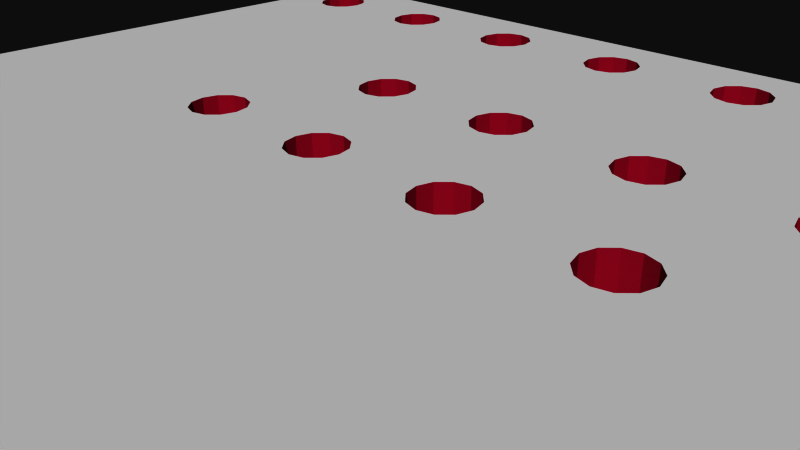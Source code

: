 # Source: 716.blend  (saved by Blender 2.72.0; exported with 4.5.12 LTS)
import bpy
from mathutils import Matrix  # noqa: F401  (used for matrix-valued properties, if any)

bpy.ops.wm.read_factory_settings(use_empty=True)
scene = bpy.context.scene
scene.name = 'Scene'

# ---- collections
col_collection_1 = bpy.data.collections.new('Collection 1'); scene.collection.children.link(col_collection_1)

# ---- materials (node trees are filled in below, after node groups)
mat_board = bpy.data.materials.new('board')
mat_board.alpha_threshold = 0.0
mat_board.use_transparent_shadow = False
mat_board.diffuse_color = (0.5961, 0.01569, 0.1098, 1.0)
mat_board.specular_color = (0.5961, 0.01569, 0.1098)
mat_board.roughness = 0.5
mat_tsilk = bpy.data.materials.new('tsilk')
mat_tsilk.alpha_threshold = 0.0
mat_tsilk.use_transparent_shadow = False
mat_tsilk.diffuse_color = (1.0, 1.0, 1.0, 1.0)
mat_tsilk.specular_color = (0.5961, 0.01569, 0.1098)
mat_tsilk.roughness = 0.5
mat_bsilk = bpy.data.materials.new('bsilk')
mat_bsilk.alpha_threshold = 0.0
mat_bsilk.use_transparent_shadow = False
mat_bsilk.diffuse_color = (1.0, 1.0, 1.0, 1.0)
mat_bsilk.specular_color = (0.5961, 0.01569, 0.1098)
mat_bsilk.roughness = 0.5

# ---- material node trees

# ---- world
world_world = bpy.data.worlds.new('World'); scene.world = world_world
world_world.color = (0.05088, 0.05088, 0.05088)
world_world.use_sun_shadow = False
world_world.sun_shadow_jitter_overblur = 0.0
world_world.cycles.sampling_method = 'MANUAL'
world_world.cycles.sample_map_resolution = 256

# ---- cameras
cam_camera = bpy.data.cameras.new('Camera')
cam_camera.clip_end = 100.0
cam_camera.lens = 35.0
cam_camera.sensor_width = 32.0
cam_camera.sensor_height = 18.0
cam_camera.ortho_scale = 7.314
cam_camera.dof.focus_distance = 0.0
cam_camera.dof.aperture_fstop = 128.0

# ---- meshes
me_sparkfun_rj45_breakout_v11 = bpy.data.meshes.new('Sparkfun Rj45 Breakout V11')
me_sparkfun_rj45_breakout_v11.from_pydata([(-1.524, 6.545, 0.8), (-1.27, 6.477, -0.8), (-1.524, 6.545, -0.8), (-1.27, 6.477, 0.8), (-1.71, 6.731, 0.8), (-1.71, 6.731, -0.8), (-1.778, 6.985, -0.8), (-1.778, 6.985, 0.8), (-1.71, 7.239, -0.8), (-1.71, 7.239, 0.8), (-1.524, 7.425, 0.8), (-1.524, 7.425, -0.8), (-1.27, 7.493, 0.8), (-1.27, 7.493, -0.8), (-1.016, 7.425, 0.8), (-1.016, 7.425, -0.8), (-0.8301, 7.239, 0.8), (-0.8301, 7.239, -0.8), (-0.762, 6.985, -0.8), (-0.762, 6.985, 0.8), (-3.302, 6.985, 0.8), (-3.37, 6.731, -0.8), (-3.37, 6.731, 0.8), (-3.302, 6.985, -0.8), (-3.556, 6.545, 0.8), (-3.556, 6.545, -0.8), (-3.81, 6.477, 0.8), (-3.81, 6.477, -0.8), (-4.064, 6.545, 0.8), (-4.064, 6.545, -0.8), (-4.25, 6.731, 0.8), (-4.25, 6.731, -0.8), (-4.318, 6.985, -0.8), (-4.318, 6.985, 0.8), (-4.25, 7.239, -0.8), (-4.25, 7.239, 0.8), (-4.064, 7.425, 0.8), (-4.064, 7.425, -0.8), (-3.81, 7.493, 0.8), (-3.81, 7.493, -0.8), (-3.556, 7.425, 0.8), (-3.556, 7.425, -0.8), (-3.37, 7.239, 0.8), (-3.37, 7.239, -0.8), (-5.842, 6.985, 0.8), (-5.91, 6.731, -0.8), (-5.91, 6.731, 0.8), (-5.842, 6.985, -0.8), (-6.096, 6.545, 0.8), (-6.096, 6.545, -0.8), (-6.35, 6.477, 0.8), (-6.35, 6.477, -0.8), (-6.604, 6.545, 0.8), (-6.604, 6.545, -0.8), (-6.79, 6.731, 0.8), (-6.79, 6.731, -0.8), (-6.858, 6.985, -0.8), (-6.858, 6.985, 0.8), (-6.79, 7.239, -0.8), (-6.79, 7.239, 0.8), (-6.604, 7.425, 0.8), (-6.604, 7.425, -0.8), (-6.35, 7.493, 0.8), (-6.35, 7.493, -0.8), (-6.096, 7.425, 0.8), (-6.096, 7.425, -0.8), (-5.91, 7.239, 0.8), (-5.91, 7.239, -0.8), (-8.382, 6.985, 0.8), (-8.45, 6.731, -0.8), (-8.45, 6.731, 0.8), (-8.382, 6.985, -0.8), (-8.636, 6.545, 0.8), (-8.636, 6.545, -0.8), (-8.89, 6.477, 0.8), (-8.89, 6.477, -0.8), (-9.144, 6.545, 0.8), (-9.144, 6.545, -0.8), (-9.33, 6.731, 0.8), (-9.33, 6.731, -0.8), (-9.398, 6.985, -0.8), (-9.398, 6.985, 0.8), (-9.33, 7.239, -0.8), (-9.33, 7.239, 0.8), (-9.144, 7.425, 0.8), (-9.144, 7.425, -0.8), (-8.89, 7.493, 0.8), (-8.89, 7.493, -0.8), (-8.636, 7.425, 0.8), (-8.636, 7.425, -0.8), (-8.45, 7.239, 0.8), (-8.45, 7.239, -0.8), (-0.8301, 6.731, -0.8), (-0.8301, 6.731, 0.8), (-1.016, 6.545, 0.8), (-1.016, 6.545, -0.8), (1.068, 0.885, 0.8), (1.135, 0.635, -0.8), (1.135, 0.635, 0.8), (1.068, 0.885, -0.8), (-10.16, 8.255, -0.8), (-10.16, -8.255, -0.8), (10.16, 8.255, -0.8), (-7.315, -5.715, -0.8), (-7.101, -4.915, -0.8), (-5.715, -4.115, -0.8), (-4.945, 0.635, -0.8), (-4.878, 0.885, -0.8), (-4.695, 1.068, -0.8), (-4.445, 1.135, -0.8), (-3.175, 3.675, -0.8), (-2.925, 3.608, -0.8), (-2.742, 3.425, -0.8), (-2.675, 3.175, -0.8), (-2.405, 0.635, -0.8), (-2.338, 0.885, -0.8), (-2.155, 1.068, -0.8), (-1.905, 1.135, -0.8), (1.27, 7.493, -0.8), (1.016, 7.425, -0.8), (0.8301, 7.239, -0.8), (-0.635, 3.675, -0.8), (-0.385, 3.608, -0.8), (-0.202, 3.425, -0.8), (0.762, 6.985, -0.8), (-0.135, 3.175, -0.8), (0.135, 0.635, -0.8), (0.202, 0.885, -0.8), (0.385, 1.068, -0.8), (0.635, 1.135, -0.8), (1.524, 7.425, -0.8), (3.81, 7.493, -0.8), (1.71, 7.239, -0.8), (1.778, 6.985, -0.8), (3.556, 7.425, -0.8), (3.37, 7.239, -0.8), (1.905, 3.675, -0.8), (2.155, 3.608, -0.8), (2.338, 3.425, -0.8), (3.302, 6.985, -0.8), (2.405, 3.175, -0.8), (2.675, 0.635, -0.8), (2.742, 0.885, -0.8), (2.925, 1.068, -0.8), (3.175, 1.135, -0.8), (4.064, 7.425, -0.8), (4.25, 7.239, -0.8), (6.35, 7.493, -0.8), (4.318, 6.985, -0.8), (6.096, 7.425, -0.8), (5.91, 7.239, -0.8), (4.445, 3.675, -0.8), (4.695, 3.608, -0.8), (4.878, 3.425, -0.8), (5.842, 6.985, -0.8), (4.945, 3.175, -0.8), (5.715, -4.115, -0.8), (6.604, 7.425, -0.8), (6.79, 7.239, -0.8), (6.858, 6.985, -0.8), (8.636, 7.425, -0.8), (8.45, 7.239, -0.8), (8.382, 6.985, -0.8), (7.101, -4.915, -0.8), (7.315, -5.715, -0.8), (8.89, 7.493, -0.8), (9.144, 7.425, -0.8), (9.33, 7.239, -0.8), (9.398, 6.985, -0.8), (-5.715, -7.315, -0.8), (10.16, -8.255, -0.8), (-6.515, -7.101, -0.8), (-7.101, -6.515, -0.8), (-4.915, -7.101, -0.8), (-4.329, -6.515, -0.8), (-4.115, -5.715, -0.8), (5.715, -7.315, -0.8), (4.915, -7.101, -0.8), (-4.012, 0.385, -0.8), (-3.945, 0.635, -0.8), (4.329, -6.515, -0.8), (-2.338, 0.385, -0.8), (-3.608, 2.925, -0.8), (-3.675, 3.175, -0.8), (-3.425, 2.742, -0.8), (-3.175, 2.675, -0.8), (-2.925, 2.742, -0.8), (-2.742, 2.925, -0.8), (-2.155, 0.202, -0.8), (-1.905, 0.135, -0.8), (-1.655, 0.202, -0.8), (-1.472, 0.385, -0.8), (-1.405, 0.635, -0.8), (0.202, 0.385, -0.8), (-1.068, 2.925, -0.8), (-1.135, 3.175, -0.8), (-0.885, 2.742, -0.8), (-0.635, 2.675, -0.8), (-0.385, 2.742, -0.8), (-0.202, 2.925, -0.8), (0.385, 0.202, -0.8), (0.635, 0.135, -0.8), (0.885, 0.202, -0.8), (1.068, 0.385, -0.8), (1.472, 2.925, -0.8), (1.405, 3.175, -0.8), (1.27, 6.477, -0.8), (1.655, 2.742, -0.8), (4.115, -5.715, -0.8), (1.905, 2.675, -0.8), (2.155, 2.742, -0.8), (2.338, 2.925, -0.8), (2.742, 0.385, -0.8), (2.925, 0.202, -0.8), (3.175, 0.135, -0.8), (3.425, 0.202, -0.8), (3.608, 0.385, -0.8), (3.675, 0.635, -0.8), (3.81, 6.477, -0.8), (3.945, 3.175, -0.8), (4.012, 2.925, -0.8), (6.515, -7.101, -0.8), (7.101, -6.515, -0.8), (8.45, 6.731, -0.8), (8.636, 6.545, -0.8), (8.89, 6.477, -0.8), (9.144, 6.545, -0.8), (9.33, 6.731, -0.8), (6.515, -4.329, -0.8), (5.91, 6.731, -0.8), (6.096, 6.545, -0.8), (6.35, 6.477, -0.8), (6.604, 6.545, -0.8), (6.79, 6.731, -0.8), (3.425, 1.068, -0.8), (3.37, 6.731, -0.8), (3.556, 6.545, -0.8), (3.608, 0.885, -0.8), (4.195, 2.742, -0.8), (4.329, -4.915, -0.8), (4.445, 2.675, -0.8), (4.915, -4.329, -0.8), (4.695, 2.742, -0.8), (4.878, 2.925, -0.8), (4.064, 6.545, -0.8), (4.012, 3.425, -0.8), (4.195, 3.608, -0.8), (4.25, 6.731, -0.8), (0.885, 1.068, -0.8), (0.8301, 6.731, -0.8), (1.016, 6.545, -0.8), (1.524, 6.545, -0.8), (1.472, 3.425, -0.8), (1.655, 3.608, -0.8), (1.71, 6.731, -0.8), (-1.655, 1.068, -0.8), (-1.472, 0.885, -0.8), (-1.068, 3.425, -0.8), (-0.885, 3.608, -0.8), (-4.915, -4.329, -0.8), (-4.878, 0.385, -0.8), (-4.329, -4.915, -0.8), (-4.695, 0.202, -0.8), (-4.445, 0.135, -0.8), (-4.195, 0.202, -0.8), (-4.195, 1.068, -0.8), (-4.012, 0.885, -0.8), (-3.608, 3.425, -0.8), (-3.425, 3.608, -0.8), (-6.515, -4.329, -0.8), (1.405, 3.175, 0.8), (1.524, 6.545, 0.8), (1.27, 6.477, 0.8), (1.472, 3.425, 0.8), (1.655, 3.608, 0.8), (1.71, 6.731, 0.8), (1.905, 3.675, 0.8), (1.778, 6.985, 0.8), (3.425, 1.068, 0.8), (3.302, 6.985, 0.8), (3.175, 1.135, 0.8), (3.37, 6.731, 0.8), (3.556, 6.545, 0.8), (3.608, 0.885, 0.8), (3.81, 6.477, 0.8), (3.675, 0.635, 0.8), (-1.135, 3.175, 0.8), (-1.068, 3.425, 0.8), (-0.885, 3.608, 0.8), (-0.635, 3.675, 0.8), (0.885, 1.068, 0.8), (0.762, 6.985, 0.8), (0.635, 1.135, 0.8), (0.8301, 6.731, 0.8), (1.016, 6.545, 0.8), (-3.675, 3.175, 0.8), (-3.608, 3.425, 0.8), (-3.425, 3.608, 0.8), (-3.175, 3.675, 0.8), (-1.655, 1.068, 0.8), (-1.905, 1.135, 0.8), (-1.472, 0.885, 0.8), (-1.405, 0.635, 0.8), (-6.515, -4.329, 0.8), (-7.101, -4.915, 0.8), (-5.715, -4.115, 0.8), (-4.195, 1.068, 0.8), (-4.445, 1.135, 0.8), (-4.012, 0.885, 0.8), (-3.945, 0.635, 0.8), (-4.915, -4.329, 0.8), (-4.945, 0.635, 0.8), (-4.878, 0.385, 0.8), (-4.329, -4.915, 0.8), (-4.695, 0.202, 0.8), (-4.445, 0.135, 0.8), (-4.195, 0.202, 0.8), (-4.115, -5.715, 0.8), (-4.012, 0.385, 0.8), (3.945, 3.175, 0.8), (4.064, 6.545, 0.8), (4.012, 3.425, 0.8), (4.195, 3.608, 0.8), (4.25, 6.731, 0.8), (4.445, 3.675, 0.8), (4.318, 6.985, 0.8), (4.115, -5.715, 0.8), (4.195, 2.742, 0.8), (4.012, 2.925, 0.8), (4.329, -4.915, 0.8), (4.445, 2.675, 0.8), (4.915, -4.329, 0.8), (4.695, 2.742, 0.8), (4.878, 2.925, 0.8), (4.945, 3.175, 0.8), (5.715, -4.115, 0.8), (6.515, -4.329, 0.8), (5.842, 6.985, 0.8), (5.91, 6.731, 0.8), (6.096, 6.545, 0.8), (6.35, 6.477, 0.8), (6.604, 6.545, 0.8), (7.101, -4.915, 0.8), (6.79, 6.731, 0.8), (6.858, 6.985, 0.8), (-10.16, -8.255, 0.8), (-7.315, -5.715, 0.8), (-10.16, 8.255, 0.8), (-7.101, -6.515, 0.8), (-6.515, -7.101, 0.8), (-5.715, -7.315, 0.8), (10.16, -8.255, 0.8), (-4.915, -7.101, 0.8), (-4.329, -6.515, 0.8), (5.715, -7.315, 0.8), (4.915, -7.101, 0.8), (4.329, -6.515, 0.8), (-2.338, 0.385, 0.8), (-3.608, 2.925, 0.8), (-3.425, 2.742, 0.8), (-3.175, 2.675, 0.8), (-2.405, 0.635, 0.8), (-2.925, 2.742, 0.8), (-2.742, 2.925, 0.8), (-2.675, 3.175, 0.8), (-2.155, 0.202, 0.8), (-1.905, 0.135, 0.8), (-1.655, 0.202, 0.8), (-1.472, 0.385, 0.8), (0.202, 0.385, 0.8), (-1.068, 2.925, 0.8), (-0.885, 2.742, 0.8), (-0.635, 2.675, 0.8), (0.135, 0.635, 0.8), (-0.385, 2.742, 0.8), (-0.202, 2.925, 0.8), (-0.135, 3.175, 0.8), (0.385, 0.202, 0.8), (0.635, 0.135, 0.8), (0.885, 0.202, 0.8), (1.068, 0.385, 0.8), (1.472, 2.925, 0.8), (1.655, 2.742, 0.8), (1.905, 2.675, 0.8), (2.155, 2.742, 0.8), (2.675, 0.635, 0.8), (2.338, 2.925, 0.8), (2.405, 3.175, 0.8), (2.742, 0.385, 0.8), (2.925, 0.202, 0.8), (3.175, 0.135, 0.8), (3.425, 0.202, 0.8), (3.608, 0.385, 0.8), (6.515, -7.101, 0.8), (7.101, -6.515, 0.8), (7.315, -5.715, 0.8), (8.382, 6.985, 0.8), (8.45, 6.731, 0.8), (8.636, 6.545, 0.8), (8.89, 6.477, 0.8), (9.144, 6.545, 0.8), (9.33, 6.731, 0.8), (9.398, 6.985, 0.8), (10.16, 8.255, 0.8), (-4.878, 0.885, 0.8), (-4.695, 1.068, 0.8), (-2.925, 3.608, 0.8), (-2.742, 3.425, 0.8), (-2.338, 0.885, 0.8), (-2.155, 1.068, 0.8), (1.27, 7.493, 0.8), (1.016, 7.425, 0.8), (0.8301, 7.239, 0.8), (-0.385, 3.608, 0.8), (-0.202, 3.425, 0.8), (0.202, 0.885, 0.8), (0.385, 1.068, 0.8), (1.524, 7.425, 0.8), (3.81, 7.493, 0.8), (1.71, 7.239, 0.8), (3.556, 7.425, 0.8), (3.37, 7.239, 0.8), (2.155, 3.608, 0.8), (2.338, 3.425, 0.8), (2.742, 0.885, 0.8), (2.925, 1.068, 0.8), (4.064, 7.425, 0.8), (4.25, 7.239, 0.8), (6.35, 7.493, 0.8), (6.096, 7.425, 0.8), (5.91, 7.239, 0.8), (4.695, 3.608, 0.8), (4.878, 3.425, 0.8), (6.604, 7.425, 0.8), (6.79, 7.239, 0.8), (8.636, 7.425, 0.8), (8.45, 7.239, 0.8), (8.89, 7.493, 0.8), (9.144, 7.425, 0.8), (9.33, 7.239, 0.8)], [], [(395, 164, 222, 394), (126, 373, 369, 193), (48, 46, 45, 49), (76, 74, 75, 77), (407, 112, 113, 364), (94, 93, 92, 95), (120, 412, 291, 124), (377, 378, 201, 200), (86, 84, 85, 87), (56, 57, 54, 55), (313, 261, 175, 317), (398, 399, 225, 224), (80, 81, 78, 79), (297, 296, 267, 268), (28, 26, 27, 29), (428, 429, 149, 147), (330, 332, 242, 240), (257, 287, 286, 195), (212, 388, 389, 213), (278, 280, 144, 234), (64, 62, 63, 65), (331, 329, 239, 241), (336, 228, 163, 342), (282, 284, 218, 236), (300, 409, 116, 117), (150, 430, 337, 154), (276, 274, 253, 136), (426, 145, 146, 427), (333, 243, 242, 332), (68, 71, 69, 70), (413, 289, 121, 122), (427, 146, 148, 325), (413, 122, 123, 414), (330, 327, 328, 319, 321, 322, 324, 320, 284, 282, 271, 272, 294, 293, 291, 93, 94, 413, 414, 274, 276, 422, 423, 387, 386, 384, 383, 382, 290, 96, 424, 425, 280, 278, 283, 285, 392, 391, 390, 329, 331, 335, 336, 400, 399, 398, 397, 396, 436, 435, 437, 438, 439, 402, 401, 351, 403, 433, 434, 344, 343, 341, 334, 333, 332), (432, 153, 155, 334), (382, 383, 209, 207), (289, 288, 258, 121), (194, 370, 371, 196), (339, 340, 231, 230), (124, 291, 293, 249), (246, 245, 219, 220, 238, 240, 234, 144, 210, 211, 140, 138, 137, 136, 206, 251, 254, 133, 132, 134, 135, 139, 235, 236, 218, 244, 247, 148, 150, 154, 229, 230, 231, 232, 233, 224, 225, 243, 155, 153, 152, 151), (360, 362, 186, 185), (220, 328, 327, 238), (142, 424, 385, 141), (384, 386, 211, 210), (32, 33, 30, 31), (185, 186, 117, 116, 115), (246, 322, 321, 245), (335, 331, 241, 156), (8, 9, 7, 6), (355, 354, 176, 177), (80, 79, 101, 100, 82), (108, 405, 404, 107), (336, 335, 156, 228), (316, 318, 178, 264), (307, 405, 108, 109), (134, 420, 421, 135), (44, 47, 45, 46), (399, 400, 226, 225), (104, 304, 346, 103), (325, 148, 247, 323), (135, 421, 279, 139), (439, 167, 168, 402), (366, 367, 190, 189), (143, 425, 424, 142), (154, 337, 338, 229), (272, 271, 251, 206), (380, 203, 202, 379), (70, 72, 52, 54, 57, 59, 60, 347, 345, 349, 348, 346, 304, 76, 78, 81, 83, 84, 86, 88, 90, 68), (104, 101, 79, 77, 75, 73, 69, 71, 91, 89, 87, 85, 82, 100, 102, 170, 164, 163, 228, 243, 225, 226, 227, 168, 167, 166, 165, 160, 161, 162, 223, 224, 233, 159, 158, 157, 147, 149, 150, 148, 146, 145, 131, 134, 132, 130, 118, 119, 17, 15, 13, 11, 8, 6, 5, 2, 111, 110, 268, 27, 25, 21, 23, 43, 41, 39, 37, 34, 67, 65, 63, 61, 58, 56, 55, 53, 51, 108, 107, 106, 260, 269), (160, 435, 436, 161), (393, 394, 222, 221), (204, 381, 382, 207), (258, 1, 95, 122, 121), (267, 296, 295, 183), (422, 137, 138, 423), (6, 7, 4, 5), (356, 355, 177, 180), (114, 361, 357, 181), (229, 338, 339, 230), (115, 408, 361, 114), (62, 60, 61, 63), (30, 28, 29, 31), (418, 420, 134, 131), (305, 303, 269, 105), (347, 403, 102, 100), (252, 273, 270, 205), (278, 234, 237, 283), (50, 404, 405, 307, 306, 308, 408, 409, 300, 362, 360, 359, 358, 295, 296, 48), (301, 256, 192, 302), (299, 255, 256, 301), (410, 411, 119, 118), (374, 375, 199, 198), (323, 247, 244, 320), (90, 91, 71, 68), (368, 191, 190, 367), (401, 227, 226, 400), (19, 18, 92, 93), (16, 14, 15, 17), (387, 140, 211, 386), (324, 322, 246, 151), (390, 391, 215, 214), (90, 88, 89, 91), (411, 412, 120, 119), (239, 329, 326, 208), (223, 397, 398, 224), (419, 132, 133, 277), (392, 216, 215, 391), (294, 272, 206, 250), (106, 311, 312, 260), (12, 10, 11, 13), (298, 297, 268, 110), (50, 48, 49, 51), (290, 248, 99, 96), (306, 307, 109, 265), (78, 76, 77, 79), (334, 155, 243, 333), (190, 191, 192, 256, 255, 117, 186, 187, 113, 112, 111, 2, 1, 258, 257, 195, 194, 196, 197, 127, 126, 193, 200, 201, 202, 203, 97, 99, 248, 129, 199, 125, 123, 122, 95, 92, 18, 17, 119, 120, 124, 249, 250, 206, 136, 253, 252, 205, 204, 207, 209, 210, 144, 143, 142, 141, 212, 213, 214, 215, 216, 217, 237, 234, 240, 242, 243, 228, 156, 241, 239, 208, 180, 177, 176, 221, 222, 164, 170, 101, 104, 103, 172, 171, 169, 173, 174, 175, 261, 259, 105, 269, 260, 262, 263, 264, 178, 179, 266, 265, 109, 108, 51, 49, 45, 47, 67, 34, 32, 31, 29, 27, 268, 267, 183, 182, 184, 185, 115, 114, 181, 188, 189), (431, 324, 151, 152), (417, 410, 118, 130), (149, 429, 430, 150), (298, 406, 24, 26, 28, 296, 297), (205, 270, 381, 204), (3, 94, 95, 1), (20, 23, 21, 22), (182, 358, 359, 184), (54, 52, 53, 55), (84, 83, 82, 85), (274, 273, 252, 253), (426, 418, 131, 145), (288, 287, 257, 258), (349, 350, 169, 171), (96, 99, 97, 98), (193, 369, 377, 200), (4, 0, 2, 5), (102, 403, 351, 170), (161, 436, 396, 162), (414, 123, 125, 376), (364, 113, 187, 363), (271, 275, 254, 251), (283, 237, 217, 285), (74, 72, 73, 75), (26, 24, 25, 27), (277, 133, 254, 275), (82, 83, 81, 80), (10, 9, 8, 11), (0, 3, 1, 2), (299, 300, 117, 255), (350, 352, 173, 169), (42, 40, 41, 43), (438, 437, 165, 166), (107, 404, 311, 106), (306, 265, 266, 308), (371, 372, 197, 196), (309, 179, 178, 318), (434, 158, 159, 344), (72, 70, 69, 73), (365, 366, 189, 188), (419, 417, 130, 132), (302, 192, 191, 368), (36, 35, 34, 37), (354, 393, 221, 176), (128, 416, 415, 127), (317, 175, 174, 353), (284, 320, 244, 218), (422, 276, 136, 137), (34, 35, 33, 32), (280, 425, 143, 144), (359, 360, 185, 184), (103, 346, 348, 172), (260, 312, 314, 262), (344, 159, 233, 343), (183, 295, 358, 182), (438, 166, 167, 439), (285, 217, 216, 392), (352, 353, 174, 173), (208, 326, 356, 180), (127, 197, 198, 199, 129, 128), (16, 17, 18, 19), (290, 292, 129, 248), (433, 157, 158, 434), (235, 281, 282, 236), (389, 390, 214, 213), (406, 298, 110, 111), (406, 111, 112, 407), (293, 294, 250, 249), (423, 138, 140, 387), (88, 86, 87, 89), (433, 428, 147, 157), (24, 22, 21, 25), (342, 163, 164, 395), (116, 409, 408, 115), (195, 286, 370, 194), (66, 67, 47, 44), (327, 330, 240, 238), (141, 385, 388, 212), (245, 321, 319, 219), (127, 415, 373, 126), (351, 345, 101, 170), (40, 38, 39, 41), (42, 43, 23, 20), (98, 97, 203, 380), (310, 305, 105, 259), (292, 416, 128, 129), (383, 384, 210, 209), (362, 363, 187, 186), (339, 338, 337, 430, 429, 428, 433, 403, 347, 60, 62, 64, 66, 44, 46, 48, 296, 28, 30, 33, 35, 36, 38, 40, 42, 20, 22, 24, 406, 407, 364, 363, 362, 300, 299, 301, 302, 368, 367, 366, 365, 357, 361, 408, 308, 309, 318, 316, 315, 314, 312, 311, 404, 50, 52, 72, 74, 76, 304, 303, 305, 310, 313, 317, 353, 352, 350, 349, 345, 351, 401, 400, 336, 342, 395, 394, 393, 354, 355, 356, 326, 329, 390, 389, 388, 385, 424, 96, 98, 380, 379, 378, 377, 369, 373, 415, 416, 292, 290, 382, 381, 270, 273, 274, 414, 376, 375, 374, 372, 371, 370, 286, 287, 288, 289, 413, 94, 3, 0, 4, 7, 9, 10, 12, 14, 16, 19, 93, 291, 412, 411, 410, 417, 419, 277, 275, 271, 282, 281, 279, 421, 420, 418, 426, 427, 325, 323, 320, 324, 431, 432, 334, 341, 340), (376, 125, 199, 375), (14, 12, 13, 15), (139, 279, 281, 235), (172, 348, 349, 171), (314, 315, 263, 262), (315, 316, 264, 263), (343, 233, 232, 341), (52, 50, 51, 53), (378, 379, 202, 201), (310, 259, 261, 313), (58, 59, 57, 56), (308, 266, 179, 309), (162, 396, 397, 223), (66, 64, 65, 67), (372, 374, 198, 197), (347, 100, 101, 345), (431, 152, 153, 432), (38, 36, 37, 39), (60, 59, 58, 61), (219, 319, 328, 220), (437, 435, 160, 165), (181, 357, 365, 188), (340, 341, 232, 231), (269, 303, 304, 104), (402, 168, 227, 401)])
me_sparkfun_rj45_breakout_v11.polygons.foreach_set('material_index', [0, 0, 0, 0, 0, 0, 0, 0, 0, 0, 0, 0, 0, 0, 0, 0, 0, 0, 0, 0, 0, 0, 0, 0, 0, 0, 0, 0, 0, 0, 0, 0, 0, 1, 0, 0, 0, 0, 0, 0, 2, 0, 0, 0, 0, 0, 2, 0, 0, 0, 0, 2, 0, 0, 0, 0, 0, 0, 0, 0, 0, 0, 0, 0, 0, 0, 0, 0, 1, 2, 0, 0, 0, 2, 0, 0, 0, 0, 0, 0, 0, 0, 0, 0, 0, 0, 0, 0, 1, 0, 0, 0, 0, 0, 0, 0, 0, 0, 0, 0, 0, 0, 0, 0, 0, 0, 0, 0, 0, 0, 0, 0, 0, 0, 0, 0, 0, 2, 0, 0, 0, 1, 0, 0, 0, 0, 0, 0, 0, 0, 0, 0, 0, 0, 0, 0, 0, 0, 0, 0, 0, 0, 0, 0, 0, 0, 0, 0, 0, 0, 0, 0, 0, 0, 0, 0, 0, 0, 0, 0, 0, 0, 0, 0, 0, 0, 0, 0, 0, 0, 0, 0, 0, 0, 0, 0, 0, 2, 0, 0, 0, 0, 0, 0, 0, 0, 0, 0, 0, 0, 0, 0, 0, 0, 0, 0, 0, 0, 0, 0, 0, 0, 0, 0, 0, 0, 1, 0, 0, 0, 0, 0, 0, 0, 0, 0, 0, 0, 0, 0, 0, 0, 0, 0, 0, 0, 0, 0, 0, 0, 0, 0])
_uv = me_sparkfun_rj45_breakout_v11.uv_layers.new(name='UVMap')
_uv.uv.foreach_set('vector', [0.0, 0.0, 1.0, 0.0, 1.0, 1.0, 0.0, 1.0, 0.0, 0.0, 1.0, 0.0, 1.0, 1.0, 0.0, 1.0, 0.0, 0.0, 1.0, 0.0, 1.0, 1.0, 0.0, 1.0, 0.0, 0.0, 1.0, 0.0, 1.0, 1.0, 0.0, 1.0, 0.0, 0.0, 1.0, 0.0, 1.0, 1.0, 0.0, 1.0, 0.0, 0.0, 1.0, 0.0, 1.0, 1.0, 0.0, 1.0, 0.0, 0.0, 1.0, 0.0, 1.0, 1.0, 0.0, 1.0, 0.0, 0.0, 1.0, 0.0, 1.0, 1.0, 0.0, 1.0, 0.0, 0.0, 1.0, 0.0, 1.0, 1.0, 0.0, 1.0, 0.0, 0.0, 1.0, 0.0, 1.0, 1.0, 0.0, 1.0, 0.0, 0.0, 1.0, 0.0, 1.0, 1.0, 0.0, 1.0, 0.0, 0.0, 1.0, 0.0, 1.0, 1.0, 0.0, 1.0, 0.0, 0.0, 1.0, 0.0, 1.0, 1.0, 0.0, 1.0, 0.0, 0.0, 1.0, 0.0, 1.0, 1.0, 0.0, 1.0, 0.0, 0.0, 1.0, 0.0, 1.0, 1.0, 0.0, 1.0, 0.0, 0.0, 1.0, 0.0, 1.0, 1.0, 0.0, 1.0, 0.0, 0.0, 1.0, 0.0, 1.0, 1.0, 0.0, 1.0, 0.0, 0.0, 1.0, 0.0, 1.0, 1.0, 0.0, 1.0, 0.0, 0.0, 1.0, 0.0, 1.0, 1.0, 0.0, 1.0, 0.0, 0.0, 1.0, 0.0, 1.0, 1.0, 0.0, 1.0, 0.0, 0.0, 1.0, 0.0, 1.0, 1.0, 0.0, 1.0, 0.0, 0.0, 1.0, 0.0, 1.0, 1.0, 0.0, 1.0, 0.0, 0.0, 1.0, 0.0, 1.0, 1.0, 0.0, 1.0, 0.0, 0.0, 1.0, 0.0, 1.0, 1.0, 0.0, 1.0, 0.0, 0.0, 1.0, 0.0, 1.0, 1.0, 0.0, 1.0, 0.0, 0.0, 1.0, 0.0, 1.0, 1.0, 0.0, 1.0, 0.0, 0.0, 1.0, 0.0, 1.0, 1.0, 0.0, 1.0, 0.0, 0.0, 1.0, 0.0, 1.0, 1.0, 0.0, 1.0, 0.0, 0.0, 1.0, 0.0, 1.0, 1.0, 0.0, 1.0, 0.0, 0.0, 1.0, 0.0, 1.0, 1.0, 0.0, 1.0, 0.0, 0.0, 1.0, 0.0, 1.0, 1.0, 0.0, 1.0, 0.0, 0.0, 1.0, 0.0, 1.0, 1.0, 0.0, 1.0, 0.0, 0.0, 1.0, 0.0, 1.0, 1.0, 0.0, 1.0, 0.7187, 0.662, 0.7064, 0.6661, 0.6974, 0.6772, 0.6941, 0.6923, 0.6974, 0.7075, 0.7064, 0.7185, 0.7187, 0.7226, 0.7, 0.8964, 0.6875, 0.8923, 0.675, 0.8964, 0.575, 0.8964, 0.5625, 0.8923, 0.55, 0.8964, 0.5408, 0.9077, 0.5375, 0.9231, 0.4592, 0.9077, 0.45, 0.8964, 0.4811, 0.7185, 0.4901, 0.7074, 0.5814, 0.7185, 0.5938, 0.7226, 0.6061, 0.7185, 0.6151, 0.7074, 0.6184, 0.6923, 0.6151, 0.6772, 0.6061, 0.6661, 0.5938, 0.662, 0.5814, 0.6661, 0.5436, 0.5647, 0.5526, 0.5536, 0.6349, 0.5536, 0.6439, 0.5647, 0.6562, 0.5687, 0.6686, 0.5647, 0.6776, 0.5536, 0.6809, 0.5385, 0.6776, 0.5233, 0.6686, 0.5122, 0.6562, 0.5082, 0.7131, 0.2023, 0.7419, 0.2378, 0.7812, 0.2508, 0.8206, 0.2378, 0.95, 0.8964, 0.9375, 0.8923, 0.925, 0.8964, 0.9158, 0.9077, 0.9125, 0.9231, 0.9158, 0.9385, 0.925, 0.9497, 0.9375, 0.9538, 0.95, 0.9497, 0.9592, 0.9385, 0.9625, 0.9231, 0.9592, 0.9077, 1.0, 0.0, 1.0, 1.0, 0.825, 0.9497, 0.8342, 0.9385, 0.8375, 0.9231, 0.8342, 0.9077, 0.825, 0.8964, 0.7434, 0.6923, 0.7401, 0.6772, 0.7311, 0.6661, 0.0, 0.0, 1.0, 0.0, 1.0, 1.0, 0.0, 1.0, 0.0, 0.0, 1.0, 0.0, 1.0, 1.0, 0.0, 1.0, 0.0, 0.0, 1.0, 0.0, 1.0, 1.0, 0.0, 1.0, 0.0, 0.0, 1.0, 0.0, 1.0, 1.0, 0.0, 1.0, 0.0, 0.0, 1.0, 0.0, 1.0, 1.0, 0.0, 1.0, 0.0, 0.0, 1.0, 0.0, 1.0, 1.0, 0.0, 1.0, 0.2936, 0.7185, 0.3026, 0.7074, 0.3059, 0.6923, 0.3026, 0.6772, 0.2936, 0.6661, 0.2812, 0.662, 0.3314, 0.5647, 0.3437, 0.5687, 0.3939, 0.6661, 0.3849, 0.6772, 0.3816, 0.6923, 0.3849, 0.7074, 0.3939, 0.7185, 0.4062, 0.7226, 0.4375, 0.8923, 0.425, 0.8964, 0.4158, 0.9077, 0.4125, 0.9231, 0.4158, 0.9385, 0.325, 0.9497, 0.3342, 0.9385, 0.3375, 0.9231, 0.3342, 0.9077, 0.325, 0.8964, 0.3125, 0.8923, 0.3, 0.8964, 0.2908, 0.9077, 0.2875, 0.9231, 0.2092, 0.9385, 0.2125, 0.9231, 0.2092, 0.9077, 0.2, 0.8964, 0.1875, 0.8923, 0.175, 0.8964, 0.1658, 0.9077, 0.075, 0.8964, 0.0625, 0.8923, 0.2599, 0.6772, 0.2566, 0.6923, 0.2599, 0.7074, 0.2689, 0.7185, 0.2812, 0.7226, 0.0, 0.0, 1.0, 0.0, 1.0, 1.0, 0.0, 1.0, 0.0, 0.0, 1.0, 0.0, 1.0, 1.0, 0.0, 1.0, 0.0, 0.0, 1.0, 0.0, 1.0, 1.0, 0.0, 1.0, 0.0, 0.0, 1.0, 0.0, 1.0, 1.0, 0.0, 1.0, 0.0, 0.0, 1.0, 0.0, 1.0, 1.0, 0.0, 1.0, 0.6562, 0.662, 0.6439, 0.6661, 0.5938, 0.5687, 0.6061, 0.5647, 0.6151, 0.5536, 0.0, 0.0, 1.0, 0.0, 1.0, 1.0, 0.0, 1.0, 0.0, 0.0, 1.0, 0.0, 1.0, 1.0, 0.0, 1.0, 0.0, 0.0, 1.0, 0.0, 1.0, 1.0, 0.0, 1.0, 0.0, 0.0, 1.0, 0.0, 1.0, 1.0, 0.0, 1.0, 0.9625, 0.9231, 0.9592, 0.9077, 1.0, 0.0, 1.0, 1.0, 0.9592, 0.9385, 0.0, 0.0, 1.0, 0.0, 1.0, 1.0, 0.0, 1.0, 0.0, 0.0, 1.0, 0.0, 1.0, 1.0, 0.0, 1.0, 0.0, 0.0, 1.0, 0.0, 1.0, 1.0, 0.0, 1.0, 0.0, 0.0, 1.0, 0.0, 1.0, 1.0, 0.0, 1.0, 0.0, 0.0, 1.0, 0.0, 1.0, 1.0, 0.0, 1.0, 0.0, 0.0, 1.0, 0.0, 1.0, 1.0, 0.0, 1.0, 0.0, 0.0, 1.0, 0.0, 1.0, 1.0, 0.0, 1.0, 0.0, 0.0, 1.0, 0.0, 1.0, 1.0, 0.0, 1.0, 0.0, 0.0, 1.0, 0.0, 1.0, 1.0, 0.0, 1.0, 0.0, 0.0, 1.0, 0.0, 1.0, 1.0, 0.0, 1.0, 0.0, 0.0, 1.0, 0.0, 1.0, 1.0, 0.0, 1.0, 0.0, 0.0, 1.0, 0.0, 1.0, 1.0, 0.0, 1.0, 0.0, 0.0, 1.0, 0.0, 1.0, 1.0, 0.0, 1.0, 0.0, 0.0, 1.0, 0.0, 1.0, 1.0, 0.0, 1.0, 0.0, 0.0, 1.0, 0.0, 1.0, 1.0, 0.0, 1.0, 0.0, 0.0, 1.0, 0.0, 1.0, 1.0, 0.0, 1.0, 0.08415, 0.9077, 0.075, 0.8964, 0.175, 0.8964, 0.1658, 0.9077, 0.1625, 0.9231, 0.1658, 0.9385, 0.175, 0.9497, 0.0, 1.0, -4.845e-08, 5.96e-08, 0.1794, 0.06992, 0.1506, 0.1054, 0.14, 0.1538, 0.1506, 0.2023, 0.05, 0.8964, 0.04085, 0.9077, 0.0375, 0.9231, 0.04085, 0.9385, 0.05, 0.9497, 0.0625, 0.9538, 0.075, 0.9497, 0.08415, 0.9385, 0.0875, 0.9231, 0.8494, 0.2023, 1.0, 0.0, 0.9592, 0.9077, 0.95, 0.8964, 0.9375, 0.8923, 0.925, 0.8964, 0.9158, 0.9077, 0.9125, 0.9231, 0.9158, 0.9385, 0.925, 0.9497, 0.9375, 0.9538, 0.95, 0.9497, 0.9592, 0.9385, 1.0, 1.0, 0.0, 1.0, 9.69e-08, 3.576e-07, 0.14, 0.1538, 0.1506, 0.2023, 0.1794, 0.2378, 0.2599, 0.6772, 0.0625, 0.8923, 0.05, 0.8964, 0.04085, 0.9077, 0.0375, 0.9231, 0.04085, 0.9385, 0.05, 0.9497, 0.0625, 0.9538, 0.075, 0.9497, 0.08415, 0.9385, 0.0875, 0.9231, 0.08415, 0.9077, 0.075, 0.8964, 0.1658, 0.9077, 0.1625, 0.9231, 0.1658, 0.9385, 0.175, 0.9497, 0.1875, 0.9538, 0.2, 0.9497, 0.2092, 0.9385, 0.2875, 0.9231, 0.2908, 0.9385, 0.3, 0.9497, 0.3125, 0.9538, 0.325, 0.9497, 0.4158, 0.9385, 0.425, 0.9497, 0.4375, 0.9538, 0.45, 0.9497, 0.5408, 0.9385, 0.55, 0.9497, 0.5625, 0.9538, 0.575, 0.9497, 0.5842, 0.9385, 0.5875, 0.9231, 0.5842, 0.9077, 0.575, 0.8964, 0.6439, 0.7185, 0.6562, 0.7226, 0.6686, 0.7185, 0.6875, 0.8923, 0.675, 0.8964, 0.6658, 0.9077, 0.6625, 0.9231, 0.6658, 0.9385, 0.675, 0.9497, 0.6875, 0.9538, 0.7, 0.9497, 0.7092, 0.9385, 0.7908, 0.9385, 0.8, 0.9497, 0.8125, 0.9538, 0.825, 0.9497, 0.8342, 0.9385, 0.8375, 0.9231, 0.8342, 0.9077, 0.825, 0.8964, 0.8125, 0.8923, 0.7311, 0.5647, 0.7401, 0.5536, 0.7434, 0.5385, 0.7401, 0.5233, 0.8206, 0.2378, 0.0, 0.0, 1.0, 0.0, 1.0, 1.0, 0.0, 1.0, 0.0, 0.0, 1.0, 0.0, 1.0, 1.0, 0.0, 1.0, 0.0, 0.0, 1.0, 0.0, 1.0, 1.0, 0.0, 1.0, 0.5436, 0.7185, 0.5625, 0.8923, 0.55, 0.8964, 0.5189, 0.7185, 0.5313, 0.7226, 0.0, 0.0, 1.0, 0.0, 1.0, 1.0, 0.0, 1.0, 0.0, 0.0, 1.0, 0.0, 1.0, 1.0, 0.0, 1.0, 0.0, 0.0, 1.0, 0.0, 1.0, 1.0, 0.0, 1.0, 0.0, 0.0, 1.0, 0.0, 1.0, 1.0, 0.0, 1.0, 0.0, 0.0, 1.0, 0.0, 1.0, 1.0, 0.0, 1.0, 0.0, 0.0, 1.0, 0.0, 1.0, 1.0, 0.0, 1.0, 0.0, 0.0, 1.0, 0.0, 1.0, 1.0, 0.0, 1.0, 0.0, 0.0, 1.0, 0.0, 1.0, 1.0, 0.0, 1.0, 0.0, 0.0, 1.0, 0.0, 1.0, 1.0, 0.0, 1.0, 0.0, 0.0, 1.0, 0.0, 1.0, 1.0, 0.0, 1.0, 0.0, 0.0, 1.0, 0.0, 1.0, 1.0, 0.0, 1.0, 0.0, 0.0, 1.0, 0.0, 1.0, 1.0, 0.0, 1.0, 0.0, 0.0, 1.0, 0.0, 1.0, 1.0, 0.0, 1.0, 0.0, 0.0, 1.0, 0.0, 1.0, 1.0, 0.0, 1.0, 0.1875, 0.8923, 0.2599, 0.5536, 0.2689, 0.5647, 0.2812, 0.5687, 0.2936, 0.5647, 0.3026, 0.5536, 0.3849, 0.5536, 0.3939, 0.5647, 0.4062, 0.5687, 0.3561, 0.6661, 0.3437, 0.662, 0.3314, 0.6661, 0.3224, 0.6772, 0.3191, 0.6923, 0.3224, 0.7075, 0.2, 0.8964, 0.0, 0.0, 1.0, 0.0, 1.0, 1.0, 0.0, 1.0, 0.0, 0.0, 1.0, 0.0, 1.0, 1.0, 0.0, 1.0, 0.0, 0.0, 1.0, 0.0, 1.0, 1.0, 0.0, 1.0, 0.0, 0.0, 1.0, 0.0, 1.0, 1.0, 0.0, 1.0, 0.0, 0.0, 1.0, 0.0, 1.0, 1.0, 0.0, 1.0, 0.0, 0.0, 1.0, 0.0, 1.0, 1.0, 0.0, 1.0, 0.0, 0.0, 1.0, 0.0, 1.0, 1.0, 0.0, 1.0, 0.0, 0.0, 1.0, 0.0, 1.0, 1.0, 0.0, 1.0, 0.0, 0.0, 1.0, 0.0, 1.0, 1.0, 0.0, 1.0, 0.0, 0.0, 1.0, 0.0, 1.0, 1.0, 0.0, 1.0, 0.0, 0.0, 1.0, 0.0, 1.0, 1.0, 0.0, 1.0, 0.0, 0.0, 1.0, 0.0, 1.0, 1.0, 0.0, 1.0, 0.0, 0.0, 1.0, 0.0, 1.0, 1.0, 0.0, 1.0, 0.0, 0.0, 1.0, 0.0, 1.0, 1.0, 0.0, 1.0, 0.0, 0.0, 1.0, 0.0, 1.0, 1.0, 0.0, 1.0, 0.0, 0.0, 1.0, 0.0, 1.0, 1.0, 0.0, 1.0, 0.0, 0.0, 1.0, 0.0, 1.0, 1.0, 0.0, 1.0, 0.0, 0.0, 1.0, 0.0, 1.0, 1.0, 0.0, 1.0, 0.0, 0.0, 1.0, 0.0, 1.0, 1.0, 0.0, 1.0, 0.0, 0.0, 1.0, 0.0, 1.0, 1.0, 0.0, 1.0, 0.0, 0.0, 1.0, 0.0, 1.0, 1.0, 0.0, 1.0, 0.0, 0.0, 1.0, 0.0, 1.0, 1.0, 0.0, 1.0, 0.0, 0.0, 1.0, 0.0, 1.0, 1.0, 0.0, 1.0, 0.0, 0.0, 1.0, 0.0, 1.0, 1.0, 0.0, 1.0, 0.0, 0.0, 1.0, 0.0, 1.0, 1.0, 0.0, 1.0, 0.0, 0.0, 1.0, 0.0, 1.0, 1.0, 0.0, 1.0, 0.0, 0.0, 1.0, 0.0, 1.0, 1.0, 0.0, 1.0, 0.0, 0.0, 1.0, 0.0, 1.0, 1.0, 0.0, 1.0, 0.5814, 0.5122, 0.5724, 0.5233, 0.5691, 0.5385, 0.5724, 0.5536, 0.5814, 0.5647, 0.5938, 0.5687, 0.6439, 0.6661, 0.6349, 0.6772, 0.6316, 0.6923, 0.6349, 0.7074, 0.6439, 0.7185, 0.575, 0.8964, 0.5625, 0.8923, 0.5436, 0.7185, 0.5526, 0.7074, 0.5559, 0.6923, 0.5526, 0.6772, 0.5436, 0.6661, 0.5312, 0.662, 0.4901, 0.5536, 0.4934, 0.5385, 0.4901, 0.5233, 0.4811, 0.5122, 0.4688, 0.5082, 0.4564, 0.5122, 0.4474, 0.5233, 0.4441, 0.5385, 0.4474, 0.5536, 0.4564, 0.5647, 0.4688, 0.5687, 0.5099, 0.6772, 0.5066, 0.6923, 0.5099, 0.7074, 0.5189, 0.7185, 0.55, 0.8964, 0.5408, 0.9077, 0.5375, 0.9231, 0.5408, 0.9385, 0.45, 0.9497, 0.4592, 0.9385, 0.4625, 0.9231, 0.4592, 0.9077, 0.45, 0.8964, 0.4375, 0.8923, 0.4062, 0.7226, 0.4186, 0.7185, 0.4276, 0.7074, 0.4309, 0.6923, 0.4276, 0.6772, 0.4186, 0.6661, 0.4062, 0.662, 0.3939, 0.6661, 0.3437, 0.5687, 0.3561, 0.5647, 0.3651, 0.5536, 0.3684, 0.5385, 0.3651, 0.5233, 0.3561, 0.5122, 0.3437, 0.5082, 0.3314, 0.5122, 0.3224, 0.5233, 0.3191, 0.5385, 0.3224, 0.5536, 0.3314, 0.5647, 0.2812, 0.662, 0.2689, 0.6661, 0.2599, 0.6772, 0.1794, 0.2378, 0.2187, 0.2508, 0.2581, 0.2378, 0.2869, 0.2023, 0.2975, 0.1538, 0.2869, 0.1054, 0.2581, 0.06992, 0.2187, 0.05694, 0.1794, 0.06992, 0.1506, 0.1054, 0.14, 0.1538, 9.69e-08, 3.576e-07, 1.0, 0.0, 0.8494, 0.2023, 0.86, 0.1538, 0.8494, 0.1054, 0.8206, 0.06992, 0.7812, 0.05694, 0.7419, 0.06992, 0.7131, 0.1054, 0.7025, 0.1538, 0.7131, 0.2023, 0.7419, 0.2378, 0.7812, 0.2508, 0.8206, 0.2378, 0.7401, 0.5233, 0.7311, 0.5122, 0.7187, 0.5082, 0.7064, 0.5122, 0.6974, 0.5233, 0.6941, 0.5385, 0.6974, 0.5536, 0.7064, 0.5647, 0.7187, 0.5687, 0.7311, 0.5647, 0.8125, 0.8923, 0.8, 0.8964, 0.7908, 0.9077, 0.7875, 0.9231, 0.7908, 0.9385, 0.7092, 0.9385, 0.7125, 0.9231, 0.7092, 0.9077, 0.7, 0.8964, 0.6875, 0.8923, 0.6686, 0.7185, 0.6776, 0.7074, 0.6809, 0.6923, 0.6776, 0.6772, 0.6686, 0.6661, 0.6562, 0.662, 0.6151, 0.5536, 0.6184, 0.5385, 0.6151, 0.5233, 0.6061, 0.5122, 0.5938, 0.5082, 0.0, 0.0, 1.0, 0.0, 1.0, 1.0, 0.0, 1.0, 0.0, 0.0, 1.0, 0.0, 1.0, 1.0, 0.0, 1.0, 0.0, 0.0, 1.0, 0.0, 1.0, 1.0, 0.0, 1.0, 0.3437, 0.7226, 0.3561, 0.7185, 0.325, 0.8964, 0.3125, 0.8923, 0.3, 0.8964, 0.3224, 0.7075, 0.3314, 0.7185, 0.0, 0.0, 1.0, 0.0, 1.0, 1.0, 0.0, 1.0, 0.0, 0.0, 1.0, 0.0, 1.0, 1.0, 0.0, 1.0, 0.0, 0.0, 1.0, 0.0, 1.0, 1.0, 0.0, 1.0, 0.0, 0.0, 1.0, 0.0, 1.0, 1.0, 0.0, 1.0, 0.0, 0.0, 1.0, 0.0, 1.0, 1.0, 0.0, 1.0, 0.0, 0.0, 1.0, 0.0, 1.0, 1.0, 0.0, 1.0, 0.0, 0.0, 1.0, 0.0, 1.0, 1.0, 0.0, 1.0, 0.0, 0.0, 1.0, 0.0, 1.0, 1.0, 0.0, 1.0, 0.0, 0.0, 1.0, 0.0, 1.0, 1.0, 0.0, 1.0, 0.0, 0.0, 1.0, 0.0, 1.0, 1.0, 0.0, 1.0, 0.0, 0.0, 1.0, 0.0, 1.0, 1.0, 0.0, 1.0, 0.0, 0.0, 1.0, 0.0, 1.0, 1.0, 0.0, 1.0, 0.0, 0.0, 1.0, 0.0, 1.0, 1.0, 0.0, 1.0, 0.0, 0.0, 1.0, 0.0, 1.0, 1.0, 0.0, 1.0, 0.0, 0.0, 1.0, 0.0, 1.0, 1.0, 0.0, 1.0, 0.0, 0.0, 1.0, 0.0, 1.0, 1.0, 0.0, 1.0, 0.0, 0.0, 1.0, 0.0, 1.0, 1.0, 0.0, 1.0, 0.0, 0.0, 1.0, 0.0, 1.0, 1.0, 0.0, 1.0, 0.0, 0.0, 1.0, 0.0, 1.0, 1.0, 0.0, 1.0, 0.0, 0.0, 1.0, 0.0, 1.0, 1.0, 0.0, 1.0, 0.0, 0.0, 1.0, 0.0, 1.0, 1.0, 0.0, 1.0, 0.0, 0.0, 1.0, 0.0, 1.0, 1.0, 0.0, 1.0, 0.0, 0.0, 1.0, 0.0, 1.0, 1.0, 0.0, 1.0, 0.0, 0.0, 1.0, 0.0, 1.0, 1.0, 0.0, 1.0, 0.0, 0.0, 1.0, 0.0, 1.0, 1.0, 0.0, 1.0, 0.0, 0.0, 1.0, 0.0, 1.0, 1.0, 0.0, 1.0, 0.0, 0.0, 1.0, 0.0, 1.0, 1.0, 0.0, 1.0, 0.0, 0.0, 1.0, 0.0, 1.0, 1.0, 0.0, 1.0, 0.0, 0.0, 1.0, 0.0, 1.0, 1.0, 0.0, 1.0, 0.0, 0.0, 1.0, 0.0, 1.0, 1.0, 0.0, 1.0, 0.0, 0.0, 1.0, 0.0, 1.0, 1.0, 0.0, 1.0, 0.0, 0.0, 1.0, 0.0, 1.0, 1.0, 0.0, 1.0, 0.0, 0.0, 1.0, 0.0, 1.0, 1.0, 0.0, 1.0, 0.0, 0.0, 1.0, 0.0, 1.0, 1.0, 0.0, 1.0, 0.0, 0.0, 1.0, 0.0, 1.0, 1.0, 0.0, 1.0, 0.0, 0.0, 1.0, 0.0, 1.0, 1.0, 0.0, 1.0, 0.0, 0.0, 1.0, 0.0, 1.0, 1.0, 0.0, 1.0, 0.0, 0.0, 1.0, 0.0, 1.0, 1.0, 0.0, 1.0, 0.0, 0.0, 1.0, 0.0, 1.0, 1.0, 0.0, 1.0, 0.0, 0.0, 1.0, 0.0, 1.0, 1.0, 0.0, 1.0, 0.0, 0.0, 1.0, 0.0, 1.0, 1.0, 0.0, 1.0, 0.0, 0.0, 1.0, 0.0, 1.0, 1.0, 0.0, 1.0, 0.0, 0.0, 1.0, 0.0, 1.0, 1.0, 0.0, 1.0, 0.0, 0.0, 1.0, 0.0, 1.0, 1.0, 0.0, 1.0, 0.0, 0.0, 1.0, 0.0, 1.0, 1.0, 0.0, 1.0, 0.0, 0.0, 1.0, 0.0, 1.0, 1.0, 0.0, 1.0, 0.0, 0.0, 1.0, 0.0, 1.0, 1.0, 0.0, 1.0, 0.0, 0.0, 1.0, 0.0, 1.0, 1.0, 0.0, 1.0, 0.0, 0.0, 1.0, 0.0, 1.0, 1.0, 0.0, 1.0, 0.0, 0.0, 1.0, 0.0, 1.0, 1.0, 0.0, 1.0, 0.0, 0.0, 1.0, 0.0, 1.0, 1.0, 0.0, 1.0, 0.0, 0.0, 1.0, 0.0, 1.0, 1.0, 0.0, 1.0, 0.0, 0.0, 1.0, 0.0, 1.0, 1.0, 0.0, 1.0, 0.0, 0.0, 1.0, 0.0, 1.0, 1.0, 0.0, 1.0, 0.0, 0.0, 1.0, 0.0, 1.0, 1.0, 0.0, 1.0, 0.4901, 0.5536, 0.5312, 0.662, 0.5189, 0.6661, 0.5099, 0.6772, 0.4688, 0.5687, 0.4811, 0.5647, 0.0, 0.0, 1.0, 0.0, 1.0, 1.0, 0.0, 1.0, 0.0, 0.0, 1.0, 0.0, 1.0, 1.0, 0.0, 1.0, 0.0, 0.0, 1.0, 0.0, 1.0, 1.0, 0.0, 1.0, 0.0, 0.0, 1.0, 0.0, 1.0, 1.0, 0.0, 1.0, 0.0, 0.0, 1.0, 0.0, 1.0, 1.0, 0.0, 1.0, 0.0, 0.0, 1.0, 0.0, 1.0, 1.0, 0.0, 1.0, 0.0, 0.0, 1.0, 0.0, 1.0, 1.0, 0.0, 1.0, 0.0, 0.0, 1.0, 0.0, 1.0, 1.0, 0.0, 1.0, 0.0, 0.0, 1.0, 0.0, 1.0, 1.0, 0.0, 1.0, 0.0, 0.0, 1.0, 0.0, 1.0, 1.0, 0.0, 1.0, 0.0, 0.0, 1.0, 0.0, 1.0, 1.0, 0.0, 1.0, 0.0, 0.0, 1.0, 0.0, 1.0, 1.0, 0.0, 1.0, 0.0, 0.0, 1.0, 0.0, 1.0, 1.0, 0.0, 1.0, 0.0, 0.0, 1.0, 0.0, 1.0, 1.0, 0.0, 1.0, 0.0, 0.0, 1.0, 0.0, 1.0, 1.0, 0.0, 1.0, 0.0, 0.0, 1.0, 0.0, 1.0, 1.0, 0.0, 1.0, 0.0, 0.0, 1.0, 0.0, 1.0, 1.0, 0.0, 1.0, 0.0, 0.0, 1.0, 0.0, 1.0, 1.0, 0.0, 1.0, 0.0, 0.0, 1.0, 0.0, 1.0, 1.0, 0.0, 1.0, 0.0, 0.0, 1.0, 0.0, 1.0, 1.0, 0.0, 1.0, 0.0, 0.0, 1.0, 0.0, 1.0, 1.0, 0.0, 1.0, 0.0, 0.0, 1.0, 0.0, 1.0, 1.0, 0.0, 1.0, 0.0, 0.0, 1.0, 0.0, 1.0, 1.0, 0.0, 1.0, 0.0, 0.0, 1.0, 0.0, 1.0, 1.0, 0.0, 1.0, 0.0, 0.0, 1.0, 0.0, 1.0, 1.0, 0.0, 1.0, 0.0, 0.0, 1.0, 0.0, 1.0, 1.0, 0.0, 1.0, 0.0, 0.0, 1.0, 0.0, 1.0, 1.0, 0.0, 1.0, 0.0, 0.0, 1.0, 0.0, 1.0, 1.0, 0.0, 1.0, 0.8, 0.8964, 0.7908, 0.9077, 0.7875, 0.9231, 0.7908, 0.9385, 0.8, 0.9497, 0.8125, 0.9538, 0.825, 0.9497, 1.0, 1.0, 0.0, 1.0, 0.175, 0.9497, 0.1875, 0.9538, 0.2, 0.9497, 0.2092, 0.9385, 0.2125, 0.9231, 0.2092, 0.9077, 0.2, 0.8964, 0.3224, 0.7075, 0.3, 0.8964, 0.2908, 0.9077, 0.2875, 0.9231, 0.2908, 0.9385, 0.3, 0.9497, 0.3125, 0.9538, 0.325, 0.9497, 0.3342, 0.9385, 0.3375, 0.9231, 0.3342, 0.9077, 0.325, 0.8964, 0.3561, 0.7185, 0.3651, 0.7075, 0.3684, 0.6923, 0.3651, 0.6772, 0.3561, 0.6661, 0.4062, 0.5687, 0.4186, 0.5647, 0.4276, 0.5536, 0.4309, 0.5385, 0.4276, 0.5233, 0.4186, 0.5122, 0.4062, 0.5082, 0.3939, 0.5122, 0.3849, 0.5233, 0.3816, 0.5385, 0.3849, 0.5536, 0.3026, 0.5536, 0.3059, 0.5385, 0.3026, 0.5233, 0.2936, 0.5122, 0.2812, 0.5082, 0.2689, 0.5122, 0.2599, 0.5233, 0.2566, 0.5385, 0.2599, 0.5536, 0.1875, 0.8923, 0.175, 0.8964, 0.075, 0.8964, 0.0625, 0.8923, 0.05, 0.8964, 0.1506, 0.2023, 0.1794, 0.2378, 0.2187, 0.2508, 0.2581, 0.2378, 0.2869, 0.2023, 0.2975, 0.1538, 0.2869, 0.1054, 0.2581, 0.06992, 0.2187, 0.05694, 0.1794, 0.06992, -4.845e-08, 5.96e-08, 1.0, 0.0, 0.9592, 0.9077, 0.95, 0.8964, 0.8206, 0.2378, 0.8494, 0.2023, 0.86, 0.1538, 0.8494, 0.1054, 0.8206, 0.06992, 0.7812, 0.05694, 0.7419, 0.06992, 0.7131, 0.1054, 0.7025, 0.1538, 0.7131, 0.2023, 0.6562, 0.5082, 0.6439, 0.5122, 0.6349, 0.5233, 0.6316, 0.5385, 0.6349, 0.5536, 0.5526, 0.5536, 0.5559, 0.5385, 0.5526, 0.5233, 0.5436, 0.5122, 0.5312, 0.5082, 0.5189, 0.5122, 0.5099, 0.5233, 0.5066, 0.5385, 0.5099, 0.5536, 0.5189, 0.5647, 0.5312, 0.5687, 0.5436, 0.5647, 0.5814, 0.6661, 0.5724, 0.6772, 0.5691, 0.6923, 0.5724, 0.7074, 0.5814, 0.7185, 0.4901, 0.7074, 0.4934, 0.6923, 0.4901, 0.6772, 0.4811, 0.6661, 0.4688, 0.662, 0.4564, 0.6661, 0.4474, 0.6772, 0.4441, 0.6923, 0.4474, 0.7074, 0.4564, 0.7185, 0.4688, 0.7226, 0.4811, 0.7185, 0.45, 0.8964, 0.4375, 0.8923, 0.425, 0.8964, 0.4158, 0.9077, 0.4125, 0.9231, 0.4158, 0.9385, 0.425, 0.9497, 0.4375, 0.9538, 0.45, 0.9497, 0.4592, 0.9385, 0.4625, 0.9231, 0.4592, 0.9077, 0.5375, 0.9231, 0.5408, 0.9385, 0.55, 0.9497, 0.5625, 0.9538, 0.575, 0.9497, 0.5842, 0.9385, 0.5875, 0.9231, 0.5842, 0.9077, 0.575, 0.8964, 0.675, 0.8964, 0.6658, 0.9077, 0.6625, 0.9231, 0.6658, 0.9385, 0.675, 0.9497, 0.6875, 0.9538, 0.7, 0.9497, 0.7092, 0.9385, 0.7125, 0.9231, 0.7092, 0.9077, 0.7, 0.8964, 0.7187, 0.7226, 0.7311, 0.7185, 0.7401, 0.7074, 0.7434, 0.6923, 0.825, 0.8964, 0.8125, 0.8923, 0.0, 0.0, 1.0, 0.0, 1.0, 1.0, 0.0, 1.0, 0.0, 0.0, 1.0, 0.0, 1.0, 1.0, 0.0, 1.0, 0.0, 0.0, 1.0, 0.0, 1.0, 1.0, 0.0, 1.0, 0.0, 0.0, 1.0, 0.0, 1.0, 1.0, 0.0, 1.0, 0.0, 0.0, 1.0, 0.0, 1.0, 1.0, 0.0, 1.0, 0.0, 0.0, 1.0, 0.0, 1.0, 1.0, 0.0, 1.0, 0.0, 0.0, 1.0, 0.0, 1.0, 1.0, 0.0, 1.0, 0.0, 0.0, 1.0, 0.0, 1.0, 1.0, 0.0, 1.0, 0.0, 0.0, 1.0, 0.0, 1.0, 1.0, 0.0, 1.0, 0.0, 0.0, 1.0, 0.0, 1.0, 1.0, 0.0, 1.0, 0.0, 0.0, 1.0, 0.0, 1.0, 1.0, 0.0, 1.0, 0.0, 0.0, 1.0, 0.0, 1.0, 1.0, 0.0, 1.0, 0.0, 0.0, 1.0, 0.0, 1.0, 1.0, 0.0, 1.0, 0.0, 0.0, 1.0, 0.0, 1.0, 1.0, 0.0, 1.0, 0.0, 0.0, 1.0, 0.0, 1.0, 1.0, 0.0, 1.0, 0.0, 0.0, 1.0, 0.0, 1.0, 1.0, 0.0, 1.0, 0.0, 0.0, 1.0, 0.0, 1.0, 1.0, 0.0, 1.0, 0.0, 0.0, 1.0, 0.0, 1.0, 1.0, 0.0, 1.0, 0.0, 0.0, 1.0, 0.0, 1.0, 1.0, 0.0, 1.0, 0.0, 0.0, 1.0, 0.0, 1.0, 1.0, 0.0, 1.0, 0.0, 0.0, 1.0, 0.0, 1.0, 1.0, 0.0, 1.0, 0.0, 0.0, 1.0, 0.0, 1.0, 1.0, 0.0, 1.0, 0.0, 0.0, 1.0, 0.0, 1.0, 1.0, 0.0, 1.0, 0.0, 0.0, 1.0, 0.0, 1.0, 1.0, 0.0, 1.0, 0.0, 0.0, 1.0, 0.0, 1.0, 1.0, 0.0, 1.0])
me_sparkfun_rj45_breakout_v11.materials.append(mat_board)
me_sparkfun_rj45_breakout_v11.materials.append(mat_tsilk)
me_sparkfun_rj45_breakout_v11.materials.append(mat_bsilk)
me_sparkfun_rj45_breakout_v11.use_remesh_preserve_volume = False
me_sparkfun_rj45_breakout_v11.use_remesh_preserve_attributes = False
me_sparkfun_rj45_breakout_v11.use_mirror_vertex_groups = False
me_sparkfun_rj45_breakout_v11.update()

# ---- objects
ob_sparkfun_rj45_breakout_v11 = bpy.data.objects.new('Sparkfun Rj45 Breakout V11', me_sparkfun_rj45_breakout_v11)
ob_camera = bpy.data.objects.new('Camera', cam_camera)

# ---- transforms, parenting, visibility, modifiers, constraints
ob_sparkfun_rj45_breakout_v11.location = (0.0, 0.0, 0.0)
ob_sparkfun_rj45_breakout_v11.lineart.crease_threshold = 0.0
ob_camera.location = (7.481, -6.508, 5.344)
ob_camera.rotation_euler = (1.109, 0.01082, 0.8149)
ob_camera.lock_rotations_4d = False
ob_camera.empty_display_type = 'ARROWS'
ob_camera.color = (0.0, 0.0, 0.0, 0.0)
ob_camera.display_type = 'WIRE'
ob_camera.lineart.crease_threshold = 0.0

# ---- collection membership
col_collection_1.objects.link(ob_sparkfun_rj45_breakout_v11)
col_collection_1.objects.link(ob_camera)

# ---- scene / render settings (as saved in the file)
scene.camera = ob_camera
scene.frame_start = 1; scene.frame_end = 250; scene.frame_set(1)
scene.render.engine = 'BLENDER_EEVEE_NEXT'
scene.render.resolution_percentage = 50
scene.render.dither_intensity = 0.0
scene.cycles.use_denoising = False
scene.cycles.samples = 10
scene.cycles.sampling_pattern = 'TABULATED_SOBOL'
scene.cycles.light_sampling_threshold = 0.0
scene.cycles.use_adaptive_sampling = False
scene.cycles.use_light_tree = False
scene.cycles.blur_glossy = 0.0
scene.cycles.pixel_filter_type = 'GAUSSIAN'
scene.cycles.sample_clamp_indirect = 0.0
scene.view_settings.view_transform = 'Raw'
bpy.context.view_layer.update()

# ---- added for rendering (the .blend has no usable light): sun
light_auto_sun = bpy.data.lights.new('AutoSun', 'SUN')
light_auto_sun.energy = 3.0
light_auto_sun.angle = 0.0523599
ob_auto_sun = bpy.data.objects.new('AutoSun', light_auto_sun)
scene.collection.objects.link(ob_auto_sun)
ob_auto_sun.rotation_euler = (0.872665, 0.174533, 0.523599)
bpy.context.view_layer.update()
